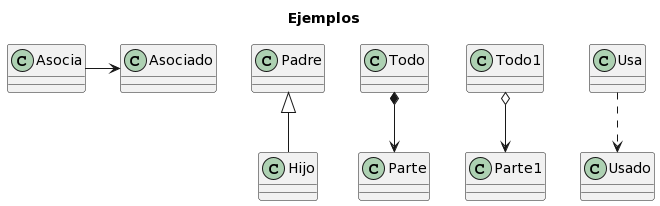

The diagram above was rendered by PlantUML. Its source (embedded in the PNG):
@startuml
title Ejemplos

class Padre
class Hijo
Padre <|-down- Hijo

class Todo
class Parte
Todo *-down-> Parte

class Todo1
class Parte1
Todo1 o-down-> Parte1

class Asocia
class Asociado
Asocia -right-> Asociado

class Usa
class Usado

Usa .down.> Usado
@enduml